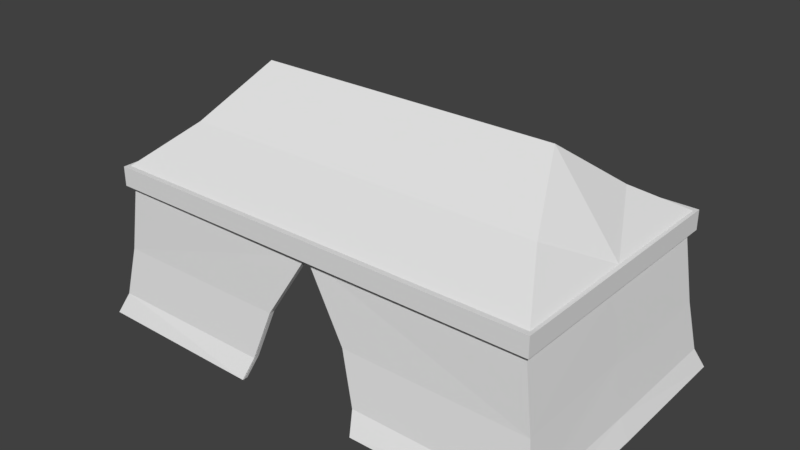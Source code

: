 # Source: campAndgrass.blend  (saved by Blender 2.79.0; exported with 4.5.12 LTS)
import bpy
from mathutils import Matrix  # noqa: F401  (used for matrix-valued properties, if any)

bpy.ops.wm.read_factory_settings(use_empty=True)
scene = bpy.context.scene
scene.name = 'Scene'

# ---- collections
col_collection_1 = bpy.data.collections.new('Collection 1'); scene.collection.children.link(col_collection_1)

# ---- world
world_world = bpy.data.worlds.new('World'); scene.world = world_world
world_world.color = (0.05088, 0.05088, 0.05088)
world_world.use_sun_shadow = False
world_world.sun_shadow_jitter_overblur = 0.0
world_world.cycles.sampling_method = 'MANUAL'

# ---- meshes
me_plane_023 = bpy.data.meshes.new('Plane.023')
me_plane_023.from_pydata([(3.381, -1.954, 0.01434), (3.033, -1.683, 1.978), (3.269, -1.832, 0.3027), (0.8959, -1.971, 0.01622), (0.8177, -1.827, 0.3046), (2.585, -0.9067, 2.636), (3.163, -1.734, 0.9967), (0.5937, -1.728, 0.9988), (2.888, -1.515, 2.169), (3.381, 1.954, 0.01434), (3.033, 1.683, 1.978), (3.269, 1.832, 0.3027), (2.585, 0.9067, 2.636), (3.163, 1.734, 0.9967), (2.888, 1.515, 2.169), (3.026, 8.622e-08, 1.972), (2.163, 1.455e-07, 3.328), (2.878, 9.514e-08, 2.177), (3.154, 4.372e-08, 1.0), (3.268, 1.319e-08, 0.3018), (3.392, 7.392e-10, 0.01691), (-3.381, -1.954, 0.01434), (-3.033, -1.683, 1.978), (-3.269, -1.832, 0.3027), (-0.8959, -1.971, 0.01622), (-0.8177, -1.827, 0.3046), (-2.585, -0.9067, 2.636), (-3.163, -1.734, 0.9967), (-0.5937, -1.728, 0.9988), (-2.888, -1.515, 2.169), (-3.775e-15, -1.661, 1.975), (-5.037e-15, -0.9029, 2.636), (-4.146e-15, -1.513, 2.17), (-3.381, 1.954, 0.01434), (-3.033, 1.683, 1.978), (-3.269, 1.832, 0.3027), (-3.099e-17, 1.971, 0.01622), (-5.82e-16, 1.827, 0.3046), (-2.585, 0.9067, 2.636), (-3.163, 1.734, 0.9967), (-1.908e-15, 1.728, 0.9988), (-2.888, 1.515, 2.169), (-3.026, 8.622e-08, 1.972), (-2.163, 1.455e-07, 3.328), (-2.878, 9.514e-08, 2.177), (-3.154, 4.372e-08, 1.0), (-3.268, 1.319e-08, 0.3018), (-3.392, 7.392e-10, 0.01691), (-3.775e-15, 1.661, 1.975), (-5.037e-15, 0.9029, 2.636), (-4.146e-15, 1.513, 2.17), (-6.357e-15, 1.454e-07, 3.327)], [], [(6, 2, 4, 7), (17, 15, 1, 8), (16, 5, 31, 51), (0, 2, 19, 20), (17, 8, 5, 16), (32, 31, 5, 8), (2, 6, 18, 19), (15, 18, 6, 1), (2, 0, 3, 4), (6, 7, 30, 1), (1, 30, 32, 8), (13, 40, 37, 11), (17, 14, 10, 15), (16, 51, 49, 12), (9, 20, 19, 11), (17, 16, 12, 14), (50, 14, 12, 49), (11, 19, 18, 13), (15, 10, 13, 18), (11, 37, 36, 9), (13, 10, 48, 40), (10, 14, 50, 48), (27, 28, 25, 23), (44, 29, 22, 42), (43, 51, 31, 26), (21, 47, 46, 23), (44, 43, 26, 29), (32, 29, 26, 31), (23, 46, 45, 27), (42, 22, 27, 45), (23, 25, 24, 21), (27, 22, 30, 28), (22, 29, 32, 30), (39, 35, 37, 40), (44, 42, 34, 41), (43, 38, 49, 51), (33, 35, 46, 47), (44, 41, 38, 43), (50, 49, 38, 41), (35, 39, 45, 46), (42, 45, 39, 34), (35, 33, 36, 37), (39, 40, 48, 34), (34, 48, 50, 41)])
_uv = me_plane_023.uv_layers.new(name='UVMap')
_uv.uv.foreach_set('vector', [0.2532, 0.5999, 0.1924, 0.6088, 0.1936, 0.3962, 0.2545, 0.3771, 0.7899, 0.8574, 0.7899, 0.8331, 0.9522, 0.8334, 0.936, 0.8566, 0.526, 0.5136, 0.4271, 0.5502, 0.4274, 0.326, 0.5261, 0.326, 0.9783, 0.6406, 0.9666, 0.6704, 0.79, 0.6703, 0.79, 0.6404, 0.7899, 0.8574, 0.936, 0.8566, 0.8772, 0.9101, 0.7898, 0.9881, 0.3609, 0.326, 0.4274, 0.326, 0.4271, 0.5502, 0.3606, 0.5764, 0.9666, 0.6704, 0.9571, 0.7381, 0.79, 0.7385, 0.79, 0.6703, 0.7899, 0.8331, 0.79, 0.7385, 0.9571, 0.7381, 0.9522, 0.8334, 0.1924, 0.6088, 0.1652, 0.6184, 0.1656, 0.4029, 0.1936, 0.3962, 0.2532, 0.5999, 0.2545, 0.3771, 0.3396, 0.326, 0.3385, 0.589, 0.3385, 0.589, 0.3396, 0.326, 0.3609, 0.326, 0.3606, 0.5764, 0.7986, 0.6004, 0.7978, 0.326, 0.8587, 0.326, 0.8594, 0.6095, 0.7899, 0.8574, 0.6438, 0.8564, 0.6276, 0.8332, 0.7899, 0.8331, 0.526, 0.5136, 0.5261, 0.326, 0.6249, 0.326, 0.6249, 0.5503, 0.6017, 0.6404, 0.79, 0.6404, 0.79, 0.6703, 0.6134, 0.6702, 0.7899, 0.8574, 0.7898, 0.9881, 0.7024, 0.91, 0.6438, 0.8564, 0.6915, 0.326, 0.6913, 0.5767, 0.6249, 0.5503, 0.6249, 0.326, 0.6134, 0.6702, 0.79, 0.6703, 0.79, 0.7385, 0.6228, 0.7378, 0.7899, 0.8331, 0.6276, 0.8332, 0.6228, 0.7378, 0.79, 0.7385, 0.8594, 0.6095, 0.8587, 0.326, 0.8866, 0.326, 0.8865, 0.6192, 0.7986, 0.6004, 0.7134, 0.5894, 0.7128, 0.326, 0.7978, 0.326, 0.7134, 0.5894, 0.6913, 0.5767, 0.6915, 0.326, 0.7128, 0.326, 0.2532, 0.05207, 0.2545, 0.2749, 0.1936, 0.2557, 0.1924, 0.04314, 0.1981, 0.8613, 0.05197, 0.8603, 0.03579, 0.8371, 0.1981, 0.837, 0.526, 0.1384, 0.5261, 0.326, 0.4274, 0.326, 0.4271, 0.1018, 0.009887, 0.6443, 0.1982, 0.6443, 0.1982, 0.6742, 0.02162, 0.6741, 0.1981, 0.8613, 0.198, 0.992, 0.1106, 0.9139, 0.05197, 0.8603, 0.3609, 0.326, 0.3606, 0.07551, 0.4271, 0.1018, 0.4274, 0.326, 0.02162, 0.6741, 0.1982, 0.6742, 0.1981, 0.7424, 0.03102, 0.7418, 0.1981, 0.837, 0.03579, 0.8371, 0.03102, 0.7418, 0.1981, 0.7424, 0.1924, 0.04314, 0.1936, 0.2557, 0.1656, 0.2491, 0.1652, 0.03353, 0.2532, 0.05207, 0.3385, 0.0629, 0.3396, 0.326, 0.2545, 0.2749, 0.3385, 0.0629, 0.3606, 0.07551, 0.3609, 0.326, 0.3396, 0.326, 0.7986, 0.05152, 0.8594, 0.04241, 0.8587, 0.326, 0.7978, 0.326, 0.1981, 0.8613, 0.1981, 0.837, 0.3604, 0.8373, 0.3442, 0.8605, 0.526, 0.1384, 0.6249, 0.1016, 0.6249, 0.326, 0.5261, 0.326, 0.3865, 0.6445, 0.3748, 0.6743, 0.1982, 0.6742, 0.1982, 0.6443, 0.1981, 0.8613, 0.3442, 0.8605, 0.2854, 0.914, 0.198, 0.992, 0.6915, 0.326, 0.6249, 0.326, 0.6249, 0.1016, 0.6913, 0.07523, 0.3748, 0.6743, 0.3653, 0.742, 0.1981, 0.7424, 0.1982, 0.6742, 0.1981, 0.837, 0.1981, 0.7424, 0.3653, 0.742, 0.3604, 0.8373, 0.8594, 0.04241, 0.8865, 0.03273, 0.8866, 0.326, 0.8587, 0.326, 0.7986, 0.05152, 0.7978, 0.326, 0.7128, 0.326, 0.7134, 0.06258, 0.7134, 0.06258, 0.7128, 0.326, 0.6915, 0.326, 0.6913, 0.07523])
me_plane_023.use_remesh_preserve_volume = False
me_plane_023.use_remesh_preserve_attributes = False
me_plane_023.use_mirror_vertex_groups = False
me_plane_023.update()
me_plane_018 = bpy.data.meshes.new('Plane.018')
me_plane_018.from_pydata([(3.392, -1.965, 0.02379), (3.04, -1.701, 1.961), (3.281, -1.844, 0.3099), (0.896, -1.988, 0.02379), (0.8177, -1.845, 0.3093), (3.12, -1.789, 1.961), (3.12, -1.789, 2.231), (2.592, -0.913, 2.721), (3.176, -1.746, 1.0), (0.5937, -1.745, 1.001), (3.073, -1.717, 2.23), (3.392, 1.965, 0.02379), (3.04, 1.701, 1.961), (3.281, 1.844, 0.3099), (3.12, 1.789, 1.961), (3.12, 1.789, 2.231), (2.592, 0.913, 2.721), (3.176, 1.746, 1.0), (3.073, 1.717, 2.23), (3.12, 8.57e-08, 1.961), (3.04, 8.57e-08, 1.961), (3.12, 9.752e-08, 2.231), (2.168, 1.486e-07, 3.4), (3.068, 9.776e-08, 2.236), (3.171, 4.384e-08, 1.003), (3.286, 1.341e-08, 0.3068), (3.409, 1.045e-09, 0.02391), (-3.392, -1.965, 0.02379), (-3.04, -1.701, 1.961), (-3.281, -1.844, 0.3099), (-0.896, -1.988, 0.02379), (-0.8177, -1.845, 0.3093), (-3.12, -1.789, 1.961), (-3.12, -1.789, 2.231), (-2.592, -0.913, 2.721), (-3.176, -1.746, 1.0), (-0.5937, -1.745, 1.001), (-3.073, -1.717, 2.23), (-3.746e-15, -1.671, 1.961), (-3.746e-15, -1.789, 1.961), (-4.263e-15, -1.789, 2.231), (-5.199e-15, -0.913, 2.721), (-4.261e-15, -1.717, 2.23), (-3.746e-15, -1.594, 1.961), (-0.5937, -1.668, 1.001), (-0.8177, -1.768, 0.3093), (-0.896, -1.91, 0.02379), (-3.392, 1.965, 0.02379), (-3.04, 1.701, 1.961), (-3.281, 1.844, 0.3099), (-4.546e-17, 1.988, 0.02379), (-5.909e-16, 1.845, 0.3093), (-3.12, 1.789, 1.961), (-3.12, 1.789, 2.231), (-2.592, 0.913, 2.721), (-3.176, 1.746, 1.0), (-1.912e-15, 1.745, 1.001), (-3.073, 1.717, 2.23), (-3.12, 8.57e-08, 1.961), (-3.04, 8.57e-08, 1.961), (-3.12, 9.752e-08, 2.231), (-2.168, 1.486e-07, 3.4), (-3.068, 9.776e-08, 2.236), (-3.171, 4.384e-08, 1.003), (-3.286, 1.341e-08, 0.3068), (-3.409, 1.045e-09, 0.02391), (-3.746e-15, 1.671, 1.961), (-3.746e-15, 1.789, 1.961), (-4.263e-15, 1.789, 2.231), (-5.199e-15, 0.913, 2.721), (-4.261e-15, 1.717, 2.23), (-6.496e-15, 1.486e-07, 3.4), (0.5937, -1.668, 1.001), (0.8177, -1.768, 0.3093), (0.896, -1.91, 0.02379)], [], [(8, 9, 4, 2), (1, 20, 19, 5), (6, 40, 39, 5), (22, 71, 41, 7), (40, 6, 10, 42), (0, 26, 25, 2), (21, 23, 10, 6), (23, 22, 7, 10), (42, 10, 7, 41), (5, 39, 38, 1), (21, 6, 5, 19), (2, 25, 24, 8), (20, 1, 8, 24), (2, 4, 3, 0), (8, 1, 38, 9), (17, 13, 51, 56), (12, 14, 19, 20), (15, 14, 67, 68), (22, 16, 69, 71), (68, 70, 18, 15), (11, 13, 25, 26), (21, 15, 18, 23), (23, 18, 16, 22), (70, 69, 16, 18), (14, 12, 66, 67), (21, 19, 14, 15), (13, 17, 24, 25), (20, 24, 17, 12), (13, 11, 50, 51), (17, 56, 66, 12), (35, 29, 31, 36), (28, 32, 58, 59), (33, 32, 39, 40), (61, 34, 41, 71), (40, 42, 37, 33), (27, 29, 64, 65), (60, 33, 37, 62), (62, 37, 34, 61), (42, 41, 34, 37), (32, 28, 38, 39), (60, 58, 32, 33), (29, 35, 63, 64), (59, 63, 35, 28), (29, 27, 30, 31), (35, 36, 38, 28), (31, 30, 46, 45), (4, 9, 72, 73), (9, 38, 43, 72), (38, 36, 44, 43), (55, 56, 51, 49), (48, 59, 58, 52), (53, 68, 67, 52), (61, 71, 69, 54), (68, 53, 57, 70), (47, 65, 64, 49), (60, 62, 57, 53), (62, 61, 54, 57), (70, 57, 54, 69), (52, 67, 66, 48), (60, 53, 52, 58), (49, 64, 63, 55), (59, 48, 55, 63), (49, 51, 50, 47), (55, 48, 66, 56), (36, 31, 45, 44), (3, 4, 73, 74)])
_uv = me_plane_018.uv_layers.new(name='UVMap')
_uv.uv.foreach_set('vector', [0.1121, 0.09943, 0.2138, 0.3485, 0.1354, 0.3546, 0.04575, 0.1142, 0.8067, 0.4415, 0.8064, 0.6181, 0.798, 0.6181, 0.7983, 0.4323, 0.6607, 0.4472, 0.4334, 0.4472, 0.4334, 0.4275, 0.6607, 0.4275, 0.5913, 0.604, 0.4334, 0.604, 0.4334, 0.5211, 0.6223, 0.5211, 0.4334, 0.4472, 0.6607, 0.4472, 0.6573, 0.4524, 0.4334, 0.4524, 0.6523, 0.05278, 0.8031, 0.05233, 0.8031, 0.076, 0.6616, 0.07633, 0.7699, 0.6181, 0.7645, 0.6181, 0.7653, 0.4397, 0.7702, 0.4323, 0.7645, 0.6181, 0.6116, 0.6181, 0.6941, 0.523, 0.7653, 0.4397, 0.4334, 0.4524, 0.6573, 0.4524, 0.6223, 0.5211, 0.4334, 0.5211, 0.6607, 0.4275, 0.4334, 0.4275, 0.4334, 0.4189, 0.6548, 0.4211, 0.7699, 0.6181, 0.7702, 0.4323, 0.7983, 0.4323, 0.798, 0.6181, 0.6616, 0.07633, 0.8031, 0.076, 0.8031, 0.1301, 0.6691, 0.1299, 0.8031, 0.2043, 0.6726, 0.2043, 0.6691, 0.1299, 0.8031, 0.1301, 0.04575, 0.1142, 0.1354, 0.3546, 0.1005, 0.3545, 0.01196, 0.1147, 0.1121, 0.09943, 0.2033, 0.07497, 0.3301, 0.3563, 0.2138, 0.3485, 0.7034, 0.8866, 0.7123, 0.9459, 0.4335, 0.9457, 0.4335, 0.8864, 0.8066, 0.7947, 0.7983, 0.8039, 0.798, 0.6181, 0.8064, 0.6181, 0.6607, 0.7608, 0.6607, 0.7805, 0.4334, 0.7805, 0.4334, 0.7608, 0.5913, 0.604, 0.6223, 0.6869, 0.4334, 0.6869, 0.4334, 0.604, 0.4334, 0.7608, 0.4334, 0.7555, 0.6573, 0.7555, 0.6607, 0.7608, 0.9538, 0.05278, 0.9445, 0.07633, 0.8031, 0.076, 0.8031, 0.05233, 0.7699, 0.6181, 0.7702, 0.8039, 0.7653, 0.7965, 0.7645, 0.6181, 0.7645, 0.6181, 0.7653, 0.7965, 0.6941, 0.7132, 0.6116, 0.6181, 0.4334, 0.7555, 0.4334, 0.6869, 0.6223, 0.6869, 0.6573, 0.7555, 0.6607, 0.7805, 0.6548, 0.7869, 0.4334, 0.7891, 0.4334, 0.7805, 0.7699, 0.6181, 0.798, 0.6181, 0.7983, 0.8039, 0.7702, 0.8039, 0.9445, 0.07633, 0.937, 0.1299, 0.8031, 0.1301, 0.8031, 0.076, 0.8031, 0.2043, 0.8031, 0.1301, 0.937, 0.1299, 0.9335, 0.2043, 0.7123, 0.9459, 0.7218, 0.9723, 0.4334, 0.9729, 0.4335, 0.9457, 0.7034, 0.8866, 0.4335, 0.8864, 0.4336, 0.8045, 0.6919, 0.8049, 0.5483, 0.09958, 0.6146, 0.1144, 0.5248, 0.3547, 0.4464, 0.3486, 0.04617, 0.4435, 0.05449, 0.4344, 0.05477, 0.6191, 0.04643, 0.6191, 0.2061, 0.4472, 0.2061, 0.4275, 0.4334, 0.4275, 0.4334, 0.4472, 0.2755, 0.604, 0.2445, 0.5211, 0.4334, 0.5211, 0.4334, 0.604, 0.4334, 0.4472, 0.4334, 0.4524, 0.2095, 0.4524, 0.2061, 0.4472, 0.6523, 0.3562, 0.6616, 0.3327, 0.8031, 0.333, 0.8031, 0.3567, 0.08269, 0.6191, 0.08239, 0.4343, 0.08728, 0.4418, 0.0881, 0.6191, 0.0881, 0.6191, 0.08728, 0.4418, 0.1581, 0.5246, 0.2401, 0.6191, 0.4334, 0.4524, 0.4334, 0.5211, 0.2445, 0.5211, 0.2095, 0.4524, 0.2061, 0.4275, 0.2119, 0.4211, 0.4334, 0.4189, 0.4334, 0.4275, 0.08269, 0.6191, 0.05477, 0.6191, 0.05449, 0.4344, 0.08239, 0.4343, 0.6616, 0.3327, 0.6691, 0.2791, 0.8031, 0.2788, 0.8031, 0.333, 0.8031, 0.2047, 0.8031, 0.2788, 0.6691, 0.2791, 0.6726, 0.2047, 0.6146, 0.1144, 0.6484, 0.1149, 0.5598, 0.3547, 0.5248, 0.3547, 0.5483, 0.09958, 0.4464, 0.3486, 0.3301, 0.3563, 0.4571, 0.07506, 0.5248, 0.3547, 0.5598, 0.3547, 0.5565, 0.3616, 0.5222, 0.3623, 0.1354, 0.3546, 0.2138, 0.3485, 0.2147, 0.3565, 0.1381, 0.3622, 0.2138, 0.3485, 0.3301, 0.3563, 0.3301, 0.3642, 0.2147, 0.3565, 0.3301, 0.3563, 0.4464, 0.3486, 0.4455, 0.3566, 0.3301, 0.3642, 0.1636, 0.8863, 0.4335, 0.8864, 0.4335, 0.9457, 0.1546, 0.9455, 0.04617, 0.7947, 0.04643, 0.6191, 0.05477, 0.6191, 0.05449, 0.8038, 0.2061, 0.7608, 0.4334, 0.7608, 0.4334, 0.7805, 0.2061, 0.7805, 0.2755, 0.604, 0.4334, 0.604, 0.4334, 0.6869, 0.2445, 0.6869, 0.4334, 0.7608, 0.2061, 0.7608, 0.2095, 0.7555, 0.4334, 0.7555, 0.9538, 0.3562, 0.8031, 0.3567, 0.8031, 0.333, 0.9445, 0.3327, 0.08269, 0.6191, 0.0881, 0.6191, 0.08728, 0.7964, 0.08239, 0.8039, 0.0881, 0.6191, 0.2401, 0.6191, 0.1581, 0.7136, 0.08728, 0.7964, 0.4334, 0.7555, 0.2095, 0.7555, 0.2445, 0.6869, 0.4334, 0.6869, 0.2061, 0.7805, 0.4334, 0.7805, 0.4334, 0.7891, 0.2119, 0.7869, 0.08269, 0.6191, 0.08239, 0.8039, 0.05449, 0.8038, 0.05477, 0.6191, 0.9445, 0.3327, 0.8031, 0.333, 0.8031, 0.2788, 0.937, 0.2791, 0.8031, 0.2047, 0.9335, 0.2047, 0.937, 0.2791, 0.8031, 0.2788, 0.1546, 0.9455, 0.4335, 0.9457, 0.4334, 0.9729, 0.1451, 0.9719, 0.1636, 0.8863, 0.1752, 0.8045, 0.4336, 0.8045, 0.4335, 0.8864, 0.4464, 0.3486, 0.5248, 0.3547, 0.5222, 0.3623, 0.4455, 0.3566, 0.1005, 0.3545, 0.1354, 0.3546, 0.1381, 0.3622, 0.1037, 0.3614])
me_plane_018.use_remesh_preserve_volume = False
me_plane_018.use_remesh_preserve_attributes = False
me_plane_018.use_mirror_vertex_groups = False
me_plane_018.update()

# ---- objects
ob_tentinside = bpy.data.objects.new('TentInside', me_plane_023)
ob_tentoutside = bpy.data.objects.new('TentOutside', me_plane_018)

# ---- transforms, parenting, visibility, modifiers, constraints
ob_tentinside.location = (0.0, 0.0, 0.0)
ob_tentinside.lineart.crease_threshold = 0.0
ob_tentoutside.location = (0.0, 0.0, 0.0)
ob_tentoutside.lineart.crease_threshold = 0.0

# ---- collection membership
col_collection_1.objects.link(ob_tentinside)
col_collection_1.objects.link(ob_tentoutside)

# ---- scene / render settings (as saved in the file)
scene.frame_start = 1; scene.frame_end = 250; scene.frame_set(1)
scene.render.engine = 'BLENDER_EEVEE_NEXT'
scene.render.resolution_percentage = 50
scene.render.dither_intensity = 0.0
scene.cycles.use_denoising = False
scene.cycles.samples = 128
scene.cycles.sampling_pattern = 'TABULATED_SOBOL'
scene.cycles.light_sampling_threshold = 0.0
scene.cycles.use_adaptive_sampling = False
scene.cycles.use_light_tree = False
scene.cycles.blur_glossy = 0.0
scene.cycles.sample_clamp_indirect = 0.0
scene.view_settings.view_transform = 'Standard'
bpy.context.view_layer.update()

# ---- added for rendering (the .blend has no active camera and no usable light): camera, sun
cam_auto = bpy.data.cameras.new('AutoCamera')
cam_auto.lens = 50.0
cam_auto.sensor_width = 36.0
cam_auto.clip_end = 1000.0
ob_auto_camera = bpy.data.objects.new('AutoCamera', cam_auto)
scene.collection.objects.link(ob_auto_camera)
ob_auto_camera.location = (7.9455, -9.5346, 8.06357)
ob_auto_camera.rotation_euler = (1.09748, -7.21219e-08, 0.694738)
scene.camera = ob_auto_camera
light_auto_sun = bpy.data.lights.new('AutoSun', 'SUN')
light_auto_sun.energy = 3.0
light_auto_sun.angle = 0.0523599
ob_auto_sun = bpy.data.objects.new('AutoSun', light_auto_sun)
scene.collection.objects.link(ob_auto_sun)
ob_auto_sun.rotation_euler = (0.872665, 0.174533, 0.523599)
bpy.context.view_layer.update()
